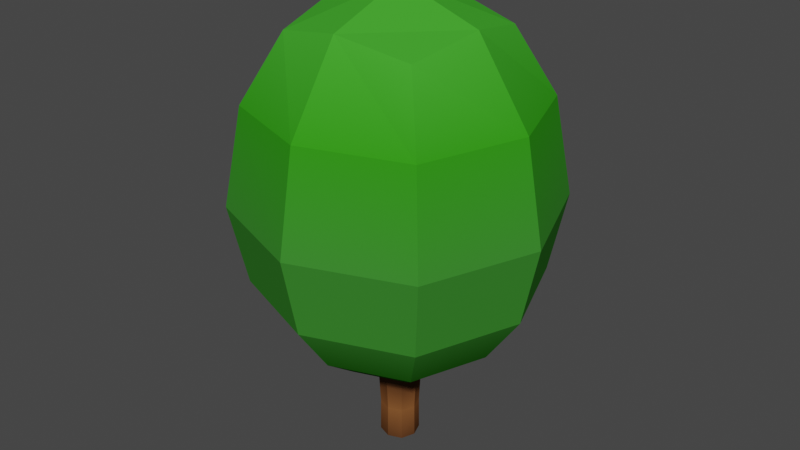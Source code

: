 # Source: Bush.blend  (saved by Blender 2.93.20; exported with 4.5.12 LTS)
import bpy
from mathutils import Matrix  # noqa: F401  (used for matrix-valued properties, if any)

bpy.ops.wm.read_factory_settings(use_empty=True)
scene = bpy.context.scene
scene.name = 'Scene'

# ---- collections
col_collection = bpy.data.collections.new('Collection'); scene.collection.children.link(col_collection)

# ---- materials (node trees are filled in below, after node groups)
mat_bush_m = bpy.data.materials.new('Bush_M')
mat_bush_m.use_transparent_shadow = False

# ---- material node trees
mat_bush_m.use_nodes = True; mat_bush_m.node_tree.nodes.clear()
_N = mat_bush_m.node_tree.nodes; _L = mat_bush_m.node_tree.links
n0 = _N.new('ShaderNodeBsdfPrincipled'); n0.name = 'Principled BSDF'; n0.location = (10, 300)
n0.distribution = 'GGX'
n0.subsurface_method = 'BURLEY'
n0.inputs[3].default_value = 1.45
n0.inputs[13].default_value = 0.0
n0.inputs[27].default_value = (0.0, 0.0, 0.0, 1.0)
n0.inputs[28].default_value = 1.0
n1 = _N.new('ShaderNodeOutputMaterial'); n1.name = 'Material Output'; n1.location = (300, 300)
n2 = _N.new('ShaderNodeVertexColor'); n2.name = 'Vertex Color'; n2.location = (-337, 176)
_L.new(n0.outputs[0], n1.inputs[0])
_L.new(n2.outputs[0], n0.inputs[0])
n1.is_active_output = True

# ---- world
world_world = bpy.data.worlds.new('World'); scene.world = world_world
world_world.use_nodes = True; world_world.node_tree.nodes.clear()
_N = world_world.node_tree.nodes; _L = world_world.node_tree.links
n0 = _N.new('ShaderNodeOutputWorld'); n0.name = 'World Output'; n0.location = (300, 300)
n1 = _N.new('ShaderNodeBackground'); n1.name = 'Background'; n1.location = (10, 300)
n1.inputs[0].default_value = (0.05088, 0.05088, 0.05088, 1.0)
_L.new(n1.outputs[0], n0.inputs[0])
n0.is_active_output = True
world_world.color = (0.05088, 0.05088, 0.05088)
world_world.use_sun_shadow = False
world_world.sun_shadow_jitter_overblur = 0.0

# ---- meshes
me_cube_001 = bpy.data.meshes.new('Cube.001')
me_cube_001.from_pydata([(0.061, -0.061, -0.7479), (-0.2915, -0.2915, 0.7455), (-0.061, 0.061, -0.7479), (-0.2915, 0.2915, 0.7455), (0.061, 0.061, -0.7479), (0.2915, -0.2915, 0.7455), (-0.061, -0.061, -0.7479), (0.2915, 0.2915, 0.7455), (-0.3101, -0.3101, -0.471), (-0.3101, 0.3101, -0.471), (0.3101, 0.3101, -0.471), (0.3101, -0.3101, -0.471), (-0.4661, -0.4661, 0.06378), (-0.4661, 0.4661, 0.06378), (0.4661, 0.4661, 0.06378), (0.4661, -0.4661, 0.06378), (0.05729, -0.05729, -1.005), (-0.05729, 0.05729, -1.005), (0.05729, 0.05729, -1.005), (-0.05729, -0.05729, -1.005), (0.1228, -0.1228, -0.6291), (0.1228, 0.1228, -0.6291), (-0.1228, -0.1228, -0.6291), (-0.1228, 0.1228, -0.6291), (0.204, -0.204, -0.5777), (-0.4124, -0.4124, 0.469), (-0.3433, 9.313e-10, 0.8012), (-3.783e-10, 0.08387, -0.7479), (0.08387, 3.783e-10, -0.7479), (2.794e-09, 0.3433, 0.8012), (0.0, -0.08387, -0.7479), (0.07848, 0.07848, -0.6756), (0.3433, -2.794e-09, 0.8012), (-0.08387, -9.313e-10, -0.7479), (-0.07848, -0.07848, -0.6756), (-2.794e-09, -0.3433, 0.8012), (-0.204, 0.204, -0.5777), (-0.4159, 0.4159, -0.262), (0.4159, 0.4159, -0.262), (0.4159, -0.4159, -0.262), (9.313e-10, -0.4264, -0.471), (0.4264, 6.985e-10, -0.471), (-6.985e-10, 0.4264, -0.471), (-0.4264, -1.863e-09, -0.471), (-0.4159, -0.4159, -0.262), (-0.4124, 0.4124, 0.469), (0.4124, 0.4124, 0.469), (0.4124, -0.4124, 0.469), (8.848e-09, -0.6409, 0.06378), (0.6409, 9.313e-10, 0.06378), (-9.313e-10, 0.6409, 0.06378), (-0.6409, -9.313e-10, 0.06378), (9.313e-10, 0.07878, -1.005), (0.07878, -9.313e-10, -1.005), (0.0, -0.07878, -1.005), (-0.07878, 9.313e-10, -1.005), (0.05635, -0.05635, -0.8634), (0.05635, 0.05635, -0.8634), (-0.05635, 0.05635, -0.8634), (-0.05635, -0.05635, -0.8634), (0.07848, -0.07848, -0.6756), (0.204, 0.204, -0.5777), (-0.204, -0.204, -0.5777), (-0.07848, 0.07848, -0.6756), (0.1688, -3.201e-10, -0.6291), (3.201e-10, 0.1688, -0.6291), (-4.657e-10, -0.1688, -0.6291), (-0.1688, 9.313e-10, -0.6291), (-0.5648, 1.304e-08, 0.4745), (1.304e-08, 0.5648, 0.4745), (0.5648, -1.304e-08, 0.4745), (-1.304e-08, -0.5648, 0.4745), (-2.794e-09, -0.5719, -0.262), (-2.328e-09, 6.054e-09, 0.9183), (-0.1079, -2.328e-10, -0.6756), (0.0, -0.1079, -0.6756), (8.84e-10, 0.1079, -0.6756), (0.1079, -8.84e-10, -0.6756), (0.5719, 1.737e-08, -0.262), (-1.737e-08, 0.5719, -0.262), (-0.5719, -9.313e-10, -0.262), (0.07749, 6.985e-10, -0.8634), (-0.07749, 0.0, -0.8634), (-4.657e-10, 0.07749, -0.8634), (0.0, -0.07749, -0.8634), (0.2805, -4.475e-10, -0.5777), (4.475e-10, 0.2805, -0.5777), (1.164e-09, -0.2805, -0.5777), (-0.2805, -1.63e-09, -0.5777)], [], [(12, 25, 68, 51), (25, 1, 26, 68), (68, 26, 3, 45), (51, 68, 45, 13), (13, 45, 69, 50), (45, 3, 29, 69), (69, 29, 7, 46), (50, 69, 46, 14), (14, 46, 70, 49), (46, 7, 32, 70), (70, 32, 5, 47), (49, 70, 47, 15), (15, 47, 71, 48), (47, 5, 35, 71), (71, 35, 1, 25), (48, 71, 25, 12), (11, 39, 72, 40), (39, 15, 48, 72), (72, 48, 12, 44), (40, 72, 44, 8), (7, 29, 73, 32), (29, 3, 26, 73), (73, 26, 1, 35), (32, 73, 35, 5), (22, 67, 74, 34), (67, 23, 63, 74), (74, 63, 2, 33), (34, 74, 33, 6), (20, 66, 75, 60), (66, 22, 34, 75), (75, 34, 6, 30), (60, 75, 30, 0), (23, 65, 76, 63), (65, 21, 31, 76), (76, 31, 4, 27), (63, 76, 27, 2), (21, 64, 77, 31), (64, 20, 60, 77), (77, 60, 0, 28), (31, 77, 28, 4), (10, 38, 78, 41), (38, 14, 49, 78), (78, 49, 15, 39), (41, 78, 39, 11), (9, 37, 79, 42), (37, 13, 50, 79), (79, 50, 14, 38), (42, 79, 38, 10), (8, 44, 80, 43), (44, 12, 51, 80), (80, 51, 13, 37), (43, 80, 37, 9), (4, 28, 81, 57), (28, 0, 56, 81), (81, 56, 16, 53), (57, 81, 53, 18), (6, 33, 82, 59), (33, 2, 58, 82), (82, 58, 17, 55), (59, 82, 55, 19), (2, 27, 83, 58), (27, 4, 57, 83), (83, 57, 18, 52), (58, 83, 52, 17), (0, 30, 84, 56), (30, 6, 59, 84), (84, 59, 19, 54), (56, 84, 54, 16), (10, 41, 85, 61), (41, 11, 24, 85), (85, 24, 20, 64), (61, 85, 64, 21), (9, 42, 86, 36), (42, 10, 61, 86), (86, 61, 21, 65), (36, 86, 65, 23), (11, 40, 87, 24), (40, 8, 62, 87), (87, 62, 22, 66), (24, 87, 66, 20), (8, 43, 88, 62), (43, 9, 36, 88), (88, 36, 23, 67), (62, 88, 67, 22)])
_uv = me_cube_001.uv_layers.new(name='UVMap')
_uv.uv.foreach_set('vector', [0.5426, 0.0, 0.5838, 0.0, 0.5845, 0.125, 0.5487, 0.125, 0.5838, 0.0, 0.625, 0.0, 0.625, 0.125, 0.5845, 0.125, 0.5845, 0.125, 0.625, 0.125, 0.625, 0.25, 0.5846, 0.25, 0.5487, 0.125, 0.5845, 0.125, 0.5846, 0.25, 0.5492, 0.25, 0.5492, 0.25, 0.5846, 0.25, 0.5846, 0.375, 0.5492, 0.375, 0.5846, 0.25, 0.625, 0.25, 0.625, 0.375, 0.5846, 0.375, 0.5846, 0.375, 0.625, 0.375, 0.625, 0.5, 0.5852, 0.5, 0.5492, 0.375, 0.5846, 0.375, 0.5852, 0.5, 0.5492, 0.5, 0.5492, 0.5, 0.5852, 0.5, 0.587, 0.625, 0.5492, 0.625, 0.5852, 0.5, 0.625, 0.5, 0.6483, 0.625, 0.587, 0.625, 0.587, 0.625, 0.6483, 0.625, 0.625, 0.75, 0.5852, 0.75, 0.5492, 0.625, 0.587, 0.625, 0.5852, 0.75, 0.5492, 0.75, 0.5492, 0.75, 0.5852, 0.75, 0.5845, 0.875, 0.5487, 0.875, 0.5852, 0.75, 0.625, 0.75, 0.625, 0.875, 0.5845, 0.875, 0.5845, 0.875, 0.625, 0.875, 0.625, 1.0, 0.5838, 1.0, 0.5487, 0.875, 0.5845, 0.875, 0.5838, 1.0, 0.5426, 1.0, 0.5071, 0.75, 0.523, 0.75, 0.5227, 0.875, 0.5065, 0.875, 0.523, 0.75, 0.5492, 0.75, 0.5487, 0.875, 0.5227, 0.875, 0.5227, 0.875, 0.5487, 0.875, 0.5426, 1.0, 0.5213, 1.0, 0.5065, 0.875, 0.5227, 0.875, 0.5213, 1.0, 0.5, 1.0, 0.625, 0.5, 0.75, 0.5, 0.7523, 0.625, 0.6483, 0.625, 0.75, 0.5, 0.875, 0.5, 0.875, 0.625, 0.7523, 0.625, 0.7523, 0.625, 0.875, 0.625, 0.875, 0.75, 0.75, 0.75, 0.6483, 0.625, 0.7523, 0.625, 0.75, 0.75, 0.625, 0.75, 0.5, 0.0, 0.5, 0.125, 0.5, 0.125, 0.5, 0.0, 0.5, 0.125, 0.5, 0.25, 0.5, 0.25, 0.5, 0.125, 0.5, 0.125, 0.5, 0.25, 0.5, 0.25, 0.5, 0.125, 0.5, 0.0, 0.5, 0.125, 0.5, 0.125, 0.5, 0.0, 0.5, 0.75, 0.5, 0.875, 0.5, 0.875, 0.5, 0.75, 0.5, 0.875, 0.5, 1.0, 0.5, 1.0, 0.5, 0.875, 0.5, 0.875, 0.5, 1.0, 0.5, 1.0, 0.5, 0.875, 0.5, 0.75, 0.5, 0.875, 0.5, 0.875, 0.5, 0.75, 0.5, 0.25, 0.5, 0.375, 0.5, 0.375, 0.5, 0.25, 0.5, 0.375, 0.5, 0.5, 0.5, 0.5, 0.5, 0.375, 0.5, 0.375, 0.5, 0.5, 0.5, 0.5, 0.5, 0.375, 0.5, 0.25, 0.5, 0.375, 0.5, 0.375, 0.5, 0.25, 0.5, 0.5, 0.5, 0.625, 0.5, 0.625, 0.5, 0.5, 0.5, 0.625, 0.5, 0.75, 0.5, 0.75, 0.5, 0.625, 0.5, 0.625, 0.5, 0.75, 0.5, 0.75, 0.5, 0.625, 0.5, 0.5, 0.5, 0.625, 0.5, 0.625, 0.5, 0.5, 0.5071, 0.5, 0.523, 0.5, 0.523, 0.625, 0.5071, 0.625, 0.523, 0.5, 0.5492, 0.5, 0.5492, 0.625, 0.523, 0.625, 0.523, 0.625, 0.5492, 0.625, 0.5492, 0.75, 0.523, 0.75, 0.5071, 0.625, 0.523, 0.625, 0.523, 0.75, 0.5071, 0.75, 0.5071, 0.25, 0.523, 0.25, 0.523, 0.375, 0.5071, 0.375, 0.523, 0.25, 0.5492, 0.25, 0.5492, 0.375, 0.523, 0.375, 0.523, 0.375, 0.5492, 0.375, 0.5492, 0.5, 0.523, 0.5, 0.5071, 0.375, 0.523, 0.375, 0.523, 0.5, 0.5071, 0.5, 0.5, 0.0, 0.5213, 0.0, 0.5227, 0.125, 0.5065, 0.125, 0.5213, 0.0, 0.5426, 0.0, 0.5487, 0.125, 0.5227, 0.125, 0.5227, 0.125, 0.5487, 0.125, 0.5492, 0.25, 0.523, 0.25, 0.5065, 0.125, 0.5227, 0.125, 0.523, 0.25, 0.5071, 0.25, 0.5, 0.5, 0.5, 0.625, 0.5, 0.625, 0.5, 0.5, 0.5, 0.625, 0.5, 0.75, 0.5, 0.75, 0.5, 0.625, 0.5, 0.625, 0.5, 0.75, 0.5, 0.75, 0.5, 0.625, 0.5, 0.5, 0.5, 0.625, 0.5, 0.625, 0.5, 0.5, 0.5, 0.0, 0.5, 0.125, 0.5, 0.125, 0.5, 0.0, 0.5, 0.125, 0.5, 0.25, 0.5, 0.25, 0.5, 0.125, 0.5, 0.125, 0.5, 0.25, 0.5, 0.25, 0.5, 0.125, 0.5, 0.0, 0.5, 0.125, 0.5, 0.125, 0.5, 0.0, 0.5, 0.25, 0.5, 0.375, 0.5, 0.375, 0.5, 0.25, 0.5, 0.375, 0.5, 0.5, 0.5, 0.5, 0.5, 0.375, 0.5, 0.375, 0.5, 0.5, 0.5, 0.5, 0.5, 0.375, 0.5, 0.25, 0.5, 0.375, 0.5, 0.375, 0.5, 0.25, 0.5, 0.75, 0.5, 0.875, 0.5, 0.875, 0.5, 0.75, 0.5, 0.875, 0.5, 1.0, 0.5, 1.0, 0.5, 0.875, 0.5, 0.875, 0.5, 1.0, 0.5, 1.0, 0.5, 0.875, 0.5, 0.75, 0.5, 0.875, 0.5, 0.875, 0.5, 0.75, 0.5071, 0.5, 0.5071, 0.625, 0.5009, 0.625, 0.5009, 0.5, 0.5071, 0.625, 0.5071, 0.75, 0.5009, 0.75, 0.5009, 0.625, 0.5009, 0.625, 0.5009, 0.75, 0.5, 0.75, 0.5, 0.625, 0.5009, 0.5, 0.5009, 0.625, 0.5, 0.625, 0.5, 0.5, 0.5071, 0.25, 0.5071, 0.375, 0.5009, 0.375, 0.5009, 0.25, 0.5071, 0.375, 0.5071, 0.5, 0.5009, 0.5, 0.5009, 0.375, 0.5009, 0.375, 0.5009, 0.5, 0.5, 0.5, 0.5, 0.375, 0.5009, 0.25, 0.5009, 0.375, 0.5, 0.375, 0.5, 0.25, 0.5071, 0.75, 0.5065, 0.875, 0.5007, 0.875, 0.5009, 0.75, 0.5065, 0.875, 0.5, 1.0, 0.5, 1.0, 0.5007, 0.875, 0.5007, 0.875, 0.5, 1.0, 0.5, 1.0, 0.5, 0.875, 0.5009, 0.75, 0.5007, 0.875, 0.5, 0.875, 0.5, 0.75, 0.5, 0.0, 0.5065, 0.125, 0.5007, 0.125, 0.5, 0.0, 0.5065, 0.125, 0.5071, 0.25, 0.5009, 0.25, 0.5007, 0.125, 0.5007, 0.125, 0.5009, 0.25, 0.5, 0.25, 0.5, 0.125, 0.5, 0.0, 0.5007, 0.125, 0.5, 0.125, 0.5, 0.0])
_ca = me_cube_001.color_attributes.new('Col', 'BYTE_COLOR', 'CORNER')
_ca.data.foreach_set('color', [0.04519, 0.2384, 0.02956, 1.0, 0.03434, 0.305, 0.01161, 1.0, 0.03434, 0.305, 0.01161, 1.0, 0.04519, 0.2384, 0.02956, 1.0, 0.03434, 0.305, 0.01161, 1.0, 0.05613, 0.3864, 0.02956, 1.0, 0.05613, 0.3864, 0.02956, 1.0, 0.03434, 0.305, 0.01161, 1.0, 0.03434, 0.305, 0.01161, 1.0, 0.05613, 0.3864, 0.02956, 1.0, 0.05613, 0.3864, 0.02956, 1.0, 0.03434, 0.305, 0.01161, 1.0, 0.04519, 0.2384, 0.02956, 1.0, 0.03434, 0.305, 0.01161, 1.0, 0.03434, 0.305, 0.01161, 1.0, 0.04519, 0.2384, 0.02956, 1.0, 0.04519, 0.2384, 0.02956, 1.0, 0.03434, 0.305, 0.01161, 1.0, 0.03434, 0.305, 0.01161, 1.0, 0.04519, 0.2384, 0.02956, 1.0, 0.03434, 0.305, 0.01161, 1.0, 0.05613, 0.3864, 0.02956, 1.0, 0.05613, 0.3864, 0.02956, 1.0, 0.03434, 0.305, 0.01161, 1.0, 0.03434, 0.305, 0.01161, 1.0, 0.05613, 0.3864, 0.02956, 1.0, 0.05613, 0.3864, 0.02956, 1.0, 0.03434, 0.305, 0.01161, 1.0, 0.04519, 0.2384, 0.02956, 1.0, 0.03434, 0.305, 0.01161, 1.0, 0.03434, 0.305, 0.01161, 1.0, 0.04519, 0.2384, 0.02956, 1.0, 0.04519, 0.2384, 0.02956, 1.0, 0.03434, 0.305, 0.01161, 1.0, 0.03434, 0.305, 0.01161, 1.0, 0.04519, 0.2384, 0.02956, 1.0, 0.03434, 0.305, 0.01161, 1.0, 0.05613, 0.3864, 0.02956, 1.0, 0.05613, 0.3864, 0.02956, 1.0, 0.03434, 0.305, 0.01161, 1.0, 0.03434, 0.305, 0.01161, 1.0, 0.05613, 0.3864, 0.02956, 1.0, 0.05613, 0.3864, 0.02956, 1.0, 0.03434, 0.305, 0.01161, 1.0, 0.04519, 0.2384, 0.02956, 1.0, 0.03434, 0.305, 0.01161, 1.0, 0.03434, 0.305, 0.01161, 1.0, 0.04519, 0.2384, 0.02956, 1.0, 0.04519, 0.2384, 0.02956, 1.0, 0.03434, 0.305, 0.01161, 1.0, 0.03434, 0.305, 0.01161, 1.0, 0.04519, 0.2384, 0.02956, 1.0, 0.03434, 0.305, 0.01161, 1.0, 0.05613, 0.3864, 0.02956, 1.0, 0.05613, 0.3864, 0.02956, 1.0, 0.03434, 0.305, 0.01161, 1.0, 0.03434, 0.305, 0.01161, 1.0, 0.05613, 0.3864, 0.02956, 1.0, 0.05613, 0.3864, 0.02956, 1.0, 0.03434, 0.305, 0.01161, 1.0, 0.04519, 0.2384, 0.02956, 1.0, 0.03434, 0.305, 0.01161, 1.0, 0.03434, 0.305, 0.01161, 1.0, 0.04519, 0.2384, 0.02956, 1.0, 0.01764, 0.1384, 0.006512, 1.0, 0.04519, 0.2384, 0.02956, 1.0, 0.04519, 0.2384, 0.02956, 1.0, 0.01764, 0.1384, 0.006512, 1.0, 0.04519, 0.2384, 0.02956, 1.0, 0.04519, 0.2384, 0.02956, 1.0, 0.04519, 0.2384, 0.02956, 1.0, 0.04519, 0.2384, 0.02956, 1.0, 0.04519, 0.2384, 0.02956, 1.0, 0.04519, 0.2384, 0.02956, 1.0, 0.04519, 0.2384, 0.02956, 1.0, 0.04519, 0.2384, 0.02956, 1.0, 0.01764, 0.1384, 0.006512, 1.0, 0.04519, 0.2384, 0.02956, 1.0, 0.04519, 0.2384, 0.02956, 1.0, 0.0185, 0.15, 0.006995, 1.0, 0.05613, 0.3864, 0.02956, 1.0, 0.05613, 0.3864, 0.02956, 1.0, 0.05613, 0.3864, 0.02956, 1.0, 0.05613, 0.3864, 0.02956, 1.0, 0.05613, 0.3864, 0.02956, 1.0, 0.05613, 0.3864, 0.02956, 1.0, 0.05613, 0.3864, 0.02956, 1.0, 0.05613, 0.3864, 0.02956, 1.0, 0.05613, 0.3864, 0.02956, 1.0, 0.05613, 0.3864, 0.02956, 1.0, 0.05613, 0.3864, 0.02956, 1.0, 0.05613, 0.3864, 0.02956, 1.0, 0.05613, 0.3864, 0.02956, 1.0, 0.05613, 0.3864, 0.02956, 1.0, 0.05613, 0.3864, 0.02956, 1.0, 0.05613, 0.3864, 0.02956, 1.0, 0.01938, 0.15, 0.006995, 1.0, 0.01764, 0.1384, 0.006512, 1.0, 0.09084, 0.03689, 0.0137, 1.0, 0.09084, 0.03689, 0.0137, 1.0, 0.01764, 0.1384, 0.006512, 1.0, 0.01764, 0.1384, 0.006512, 1.0, 0.09084, 0.03689, 0.0137, 1.0, 0.09084, 0.03689, 0.0137, 1.0, 0.09084, 0.03689, 0.0137, 1.0, 0.09084, 0.03689, 0.0137, 1.0, 0.09084, 0.03689, 0.0137, 1.0, 0.09084, 0.03689, 0.0137, 1.0, 0.09084, 0.03689, 0.0137, 1.0, 0.09084, 0.03689, 0.0137, 1.0, 0.09084, 0.03689, 0.0137, 1.0, 0.09084, 0.03689, 0.0137, 1.0, 0.01764, 0.1384, 0.006512, 1.0, 0.01764, 0.1384, 0.006512, 1.0, 0.09084, 0.03689, 0.0137, 1.0, 0.09306, 0.0382, 0.01444, 1.0, 0.01764, 0.1384, 0.006512, 1.0, 0.01938, 0.15, 0.006995, 1.0, 0.09084, 0.03689, 0.0137, 1.0, 0.09084, 0.03689, 0.0137, 1.0, 0.09084, 0.03689, 0.0137, 1.0, 0.09084, 0.03689, 0.0137, 1.0, 0.09084, 0.03689, 0.0137, 1.0, 0.09759, 0.03955, 0.01444, 1.0, 0.09306, 0.0382, 0.01444, 1.0, 0.09084, 0.03689, 0.0137, 1.0, 0.09759, 0.03955, 0.01444, 1.0, 0.09084, 0.03689, 0.0137, 1.0, 0.01764, 0.1384, 0.006512, 1.0, 0.01764, 0.1384, 0.006512, 1.0, 0.09084, 0.03689, 0.0137, 1.0, 0.09084, 0.03689, 0.0137, 1.0, 0.01764, 0.1384, 0.006512, 1.0, 0.01764, 0.1384, 0.006512, 1.0, 0.09084, 0.03689, 0.0137, 1.0, 0.09084, 0.03689, 0.0137, 1.0, 0.09084, 0.03689, 0.0137, 1.0, 0.09084, 0.03689, 0.0137, 1.0, 0.09084, 0.03689, 0.0137, 1.0, 0.09084, 0.03689, 0.0137, 1.0, 0.09084, 0.03689, 0.0137, 1.0, 0.09084, 0.03689, 0.0137, 1.0, 0.09084, 0.03689, 0.0137, 1.0, 0.09084, 0.03689, 0.0137, 1.0, 0.01764, 0.1384, 0.006512, 1.0, 0.01764, 0.1384, 0.006512, 1.0, 0.09084, 0.03689, 0.0137, 1.0, 0.09084, 0.03689, 0.0137, 1.0, 0.01764, 0.1384, 0.006512, 1.0, 0.01764, 0.1384, 0.006512, 1.0, 0.09306, 0.0382, 0.01444, 1.0, 0.09084, 0.03689, 0.0137, 1.0, 0.09084, 0.03689, 0.0137, 1.0, 0.09306, 0.0382, 0.01444, 1.0, 0.09084, 0.03689, 0.0137, 1.0, 0.09084, 0.03689, 0.0137, 1.0, 0.09084, 0.03689, 0.0137, 1.0, 0.09084, 0.03689, 0.0137, 1.0, 0.09084, 0.03689, 0.0137, 1.0, 0.09084, 0.03689, 0.0137, 1.0, 0.01764, 0.1384, 0.006512, 1.0, 0.04519, 0.2384, 0.02956, 1.0, 0.04519, 0.2384, 0.02956, 1.0, 0.01764, 0.1384, 0.006512, 1.0, 0.04519, 0.2384, 0.02956, 1.0, 0.04519, 0.2384, 0.02956, 1.0, 0.04519, 0.2384, 0.02956, 1.0, 0.04519, 0.2384, 0.02956, 1.0, 0.04519, 0.2384, 0.02956, 1.0, 0.04519, 0.2384, 0.02956, 1.0, 0.04519, 0.2384, 0.02956, 1.0, 0.04519, 0.2384, 0.02956, 1.0, 0.01764, 0.1384, 0.006512, 1.0, 0.04519, 0.2384, 0.02956, 1.0, 0.04519, 0.2384, 0.02956, 1.0, 0.01764, 0.1384, 0.006512, 1.0, 0.01764, 0.1384, 0.006512, 1.0, 0.04519, 0.2384, 0.02956, 1.0, 0.04519, 0.2384, 0.02956, 1.0, 0.01764, 0.1384, 0.006512, 1.0, 0.04519, 0.2384, 0.02956, 1.0, 0.04519, 0.2384, 0.02956, 1.0, 0.04519, 0.2384, 0.02956, 1.0, 0.04519, 0.2384, 0.02956, 1.0, 0.04519, 0.2384, 0.02956, 1.0, 0.04519, 0.2384, 0.02956, 1.0, 0.04519, 0.2384, 0.02956, 1.0, 0.04519, 0.2384, 0.02956, 1.0, 0.01764, 0.1384, 0.006512, 1.0, 0.04519, 0.2384, 0.02956, 1.0, 0.04519, 0.2384, 0.02956, 1.0, 0.01764, 0.1384, 0.006512, 1.0, 0.0185, 0.15, 0.006995, 1.0, 0.04519, 0.2384, 0.02956, 1.0, 0.04519, 0.2384, 0.02956, 1.0, 0.01764, 0.1384, 0.006512, 1.0, 0.04519, 0.2384, 0.02956, 1.0, 0.04519, 0.2384, 0.02956, 1.0, 0.04519, 0.2384, 0.02956, 1.0, 0.04519, 0.2384, 0.02956, 1.0, 0.04519, 0.2384, 0.02956, 1.0, 0.04519, 0.2384, 0.02956, 1.0, 0.04519, 0.2384, 0.02956, 1.0, 0.04519, 0.2384, 0.02956, 1.0, 0.01764, 0.1384, 0.006512, 1.0, 0.04519, 0.2384, 0.02956, 1.0, 0.04519, 0.2384, 0.02956, 1.0, 0.01764, 0.1384, 0.006512, 1.0, 0.09084, 0.03689, 0.0137, 1.0, 0.09084, 0.03689, 0.0137, 1.0, 0.2346, 0.09084, 0.02956, 1.0, 0.2346, 0.09084, 0.02956, 1.0, 0.09084, 0.03689, 0.0137, 1.0, 0.09084, 0.03689, 0.0137, 1.0, 0.2346, 0.09084, 0.02956, 1.0, 0.2346, 0.09084, 0.02956, 1.0, 0.2346, 0.09084, 0.02956, 1.0, 0.2346, 0.09084, 0.02956, 1.0, 0.107, 0.04231, 0.016, 1.0, 0.09084, 0.03689, 0.0137, 1.0, 0.2346, 0.09084, 0.02956, 1.0, 0.2346, 0.09084, 0.02956, 1.0, 0.09084, 0.03689, 0.0137, 1.0, 0.09084, 0.03689, 0.0137, 1.0, 0.09084, 0.03689, 0.0137, 1.0, 0.09084, 0.03689, 0.0137, 1.0, 0.2346, 0.09084, 0.02956, 1.0, 0.2346, 0.09084, 0.02956, 1.0, 0.09084, 0.03689, 0.0137, 1.0, 0.09084, 0.03689, 0.0137, 1.0, 0.2346, 0.09084, 0.02956, 1.0, 0.2346, 0.09084, 0.02956, 1.0, 0.2346, 0.09084, 0.02956, 1.0, 0.2346, 0.09084, 0.02956, 1.0, 0.09084, 0.03689, 0.0137, 1.0, 0.09084, 0.03689, 0.0137, 1.0, 0.2346, 0.09084, 0.02956, 1.0, 0.2346, 0.09084, 0.02956, 1.0, 0.09084, 0.03689, 0.0137, 1.0, 0.09084, 0.03689, 0.0137, 1.0, 0.09084, 0.03689, 0.0137, 1.0, 0.09084, 0.03689, 0.0137, 1.0, 0.2346, 0.09084, 0.02956, 1.0, 0.2346, 0.09084, 0.02956, 1.0, 0.09084, 0.03689, 0.0137, 1.0, 0.09084, 0.03689, 0.0137, 1.0, 0.2346, 0.09084, 0.02956, 1.0, 0.2346, 0.09084, 0.02956, 1.0, 0.2346, 0.09084, 0.02956, 1.0, 0.2346, 0.09084, 0.02956, 1.0, 0.09084, 0.03689, 0.0137, 1.0, 0.09084, 0.03689, 0.0137, 1.0, 0.2346, 0.09084, 0.02956, 1.0, 0.2346, 0.09084, 0.02956, 1.0, 0.09084, 0.03689, 0.0137, 1.0, 0.09084, 0.03689, 0.0137, 1.0, 0.09084, 0.03689, 0.0137, 1.0, 0.09759, 0.03955, 0.01444, 1.0, 0.2346, 0.09084, 0.02956, 1.0, 0.2346, 0.09084, 0.02956, 1.0, 0.09759, 0.03955, 0.01444, 1.0, 0.09084, 0.03689, 0.0137, 1.0, 0.2346, 0.09084, 0.02956, 1.0, 0.2346, 0.09084, 0.02956, 1.0, 0.2346, 0.09084, 0.02956, 1.0, 0.2346, 0.09084, 0.02956, 1.0, 0.09084, 0.03689, 0.0137, 1.0, 0.09084, 0.03689, 0.0137, 1.0, 0.2346, 0.09084, 0.02956, 1.0, 0.2346, 0.09084, 0.02956, 1.0, 0.09084, 0.03689, 0.0137, 1.0, 0.107, 0.04231, 0.016, 1.0, 0.01764, 0.1384, 0.006512, 1.0, 0.01764, 0.1384, 0.006512, 1.0, 0.01764, 0.1384, 0.006512, 1.0, 0.0185, 0.147, 0.006995, 1.0, 0.01764, 0.1384, 0.006512, 1.0, 0.01764, 0.1384, 0.006512, 1.0, 0.01764, 0.1384, 0.006512, 1.0, 0.01764, 0.1384, 0.006512, 1.0, 0.01764, 0.1384, 0.006512, 1.0, 0.01764, 0.1384, 0.006512, 1.0, 0.01764, 0.1384, 0.006512, 1.0, 0.01764, 0.1384, 0.006512, 1.0, 0.0185, 0.147, 0.006995, 1.0, 0.01764, 0.1384, 0.006512, 1.0, 0.01764, 0.1384, 0.006512, 1.0, 0.01764, 0.1384, 0.006512, 1.0, 0.01764, 0.1384, 0.006512, 1.0, 0.01764, 0.1384, 0.006512, 1.0, 0.01764, 0.1384, 0.006512, 1.0, 0.01764, 0.1384, 0.006512, 1.0, 0.01764, 0.1384, 0.006512, 1.0, 0.01764, 0.1384, 0.006512, 1.0, 0.0185, 0.147, 0.006995, 1.0, 0.01764, 0.1384, 0.006512, 1.0, 0.01764, 0.1384, 0.006512, 1.0, 0.0185, 0.147, 0.006995, 1.0, 0.01764, 0.1384, 0.006512, 1.0, 0.01764, 0.1384, 0.006512, 1.0, 0.01764, 0.1384, 0.006512, 1.0, 0.01764, 0.1384, 0.006512, 1.0, 0.01764, 0.1384, 0.006512, 1.0, 0.01764, 0.1384, 0.006512, 1.0, 0.01764, 0.1384, 0.006512, 1.0, 0.01764, 0.1384, 0.006512, 1.0, 0.01764, 0.1384, 0.006512, 1.0, 0.01764, 0.1384, 0.006512, 1.0, 0.01764, 0.1384, 0.006512, 1.0, 0.0185, 0.15, 0.006995, 1.0, 0.01764, 0.1384, 0.006512, 1.0, 0.01764, 0.1384, 0.006512, 1.0, 0.01764, 0.1384, 0.006512, 1.0, 0.01764, 0.1384, 0.006512, 1.0, 0.01938, 0.15, 0.006995, 1.0, 0.01764, 0.1384, 0.006512, 1.0, 0.01764, 0.1384, 0.006512, 1.0, 0.01764, 0.1384, 0.006512, 1.0, 0.01764, 0.1384, 0.006512, 1.0, 0.01764, 0.1384, 0.006512, 1.0, 0.0185, 0.15, 0.006995, 1.0, 0.01764, 0.1384, 0.006512, 1.0, 0.01764, 0.1384, 0.006512, 1.0, 0.01764, 0.1384, 0.006512, 1.0, 0.01764, 0.1384, 0.006512, 1.0, 0.01764, 0.1384, 0.006512, 1.0, 0.01764, 0.1384, 0.006512, 1.0, 0.01764, 0.1384, 0.006512, 1.0, 0.01764, 0.1384, 0.006512, 1.0, 0.01764, 0.1384, 0.006512, 1.0, 0.01764, 0.1384, 0.006512, 1.0, 0.01764, 0.1384, 0.006512, 1.0, 0.01764, 0.1384, 0.006512, 1.0, 0.01764, 0.1384, 0.006512, 1.0, 0.01764, 0.1384, 0.006512, 1.0, 0.01938, 0.15, 0.006995, 1.0])
me_cube_001.materials.append(mat_bush_m)
me_cube_001.use_remesh_fix_poles = True
me_cube_001.use_remesh_preserve_attributes = False
me_cube_001.use_paint_bone_selection = False
me_cube_001.use_paint_mask_vertex = True
me_cube_001.update()

# ---- objects
ob_bush = bpy.data.objects.new('Bush', me_cube_001)

# ---- transforms, parenting, visibility, modifiers, constraints
ob_bush.location = (0.0, 0.0, 1.0)

# ---- collection membership
col_collection.objects.link(ob_bush)

# ---- scene / render settings (as saved in the file)
scene.frame_start = 1; scene.frame_end = 250; scene.frame_set(1)
scene.render.engine = 'BLENDER_EEVEE_NEXT'
scene.cycles.use_denoising = False
scene.cycles.samples = 128
scene.cycles.sampling_pattern = 'TABULATED_SOBOL'
scene.cycles.use_adaptive_sampling = False
scene.cycles.use_light_tree = False
scene.view_settings.view_transform = 'Filmic'
bpy.context.view_layer.update()

# ---- added for rendering (the .blend has no active camera and no usable light): camera, sun
cam_auto = bpy.data.cameras.new('AutoCamera')
cam_auto.lens = 50.0
cam_auto.sensor_width = 36.0
cam_auto.clip_end = 1000.0
ob_auto_camera = bpy.data.objects.new('AutoCamera', cam_auto)
scene.collection.objects.link(ob_auto_camera)
ob_auto_camera.location = (2.44503, -2.93403, 2.91283)
ob_auto_camera.rotation_euler = (1.09748, -7.21219e-08, 0.694738)
scene.camera = ob_auto_camera
light_auto_sun = bpy.data.lights.new('AutoSun', 'SUN')
light_auto_sun.energy = 3.0
light_auto_sun.angle = 0.0523599
ob_auto_sun = bpy.data.objects.new('AutoSun', light_auto_sun)
scene.collection.objects.link(ob_auto_sun)
ob_auto_sun.rotation_euler = (0.872665, 0.174533, 0.523599)
bpy.context.view_layer.update()
